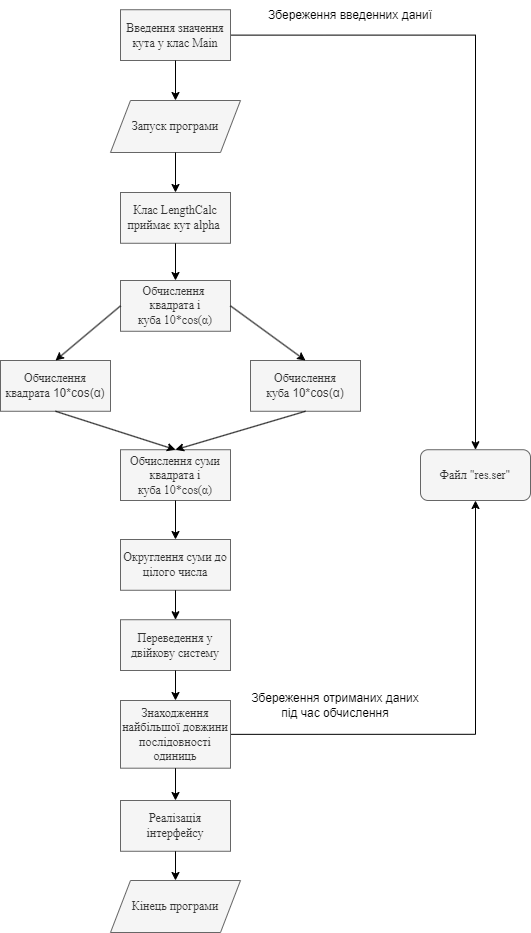

The diagram above was exported from draw.io. Its source (the exported page's mxGraphModel, read from the mxfile embedded in the PNG):
<mxGraphModel dx="1050" dy="619" grid="1" gridSize="10" guides="1" tooltips="1" connect="1" arrows="1" fold="1" page="1" pageScale="1" pageWidth="827" pageHeight="1169" math="0" shadow="0">
  <root>
    <mxCell id="0" />
    <mxCell id="1" parent="0" />
    <mxCell id="43c9aANDtP6ctexrui9t-25" style="edgeStyle=orthogonalEdgeStyle;rounded=0;orthogonalLoop=1;jettySize=auto;html=1;exitX=1;exitY=0.5;exitDx=0;exitDy=0;entryX=0.5;entryY=0;entryDx=0;entryDy=0;" parent="1" source="43c9aANDtP6ctexrui9t-1" target="43c9aANDtP6ctexrui9t-13" edge="1">
      <mxGeometry relative="1" as="geometry" />
    </mxCell>
    <mxCell id="43c9aANDtP6ctexrui9t-1" value="&lt;font face=&quot;Times New Roman&quot; style=&quot;font-size: 12px;&quot;&gt;Введення значення кута у клас Main&lt;/font&gt;" style="rounded=0;whiteSpace=wrap;html=1;fillColor=#f5f5f5;fontColor=#333333;strokeColor=#666666;" parent="1" vertex="1">
      <mxGeometry x="340" y="29.230000000000004" width="110" height="50.77" as="geometry" />
    </mxCell>
    <mxCell id="43c9aANDtP6ctexrui9t-2" value="&lt;font face=&quot;Times New Roman&quot; style=&quot;font-size: 12px;&quot;&gt;Запуск програми&lt;/font&gt;" style="shape=parallelogram;perimeter=parallelogramPerimeter;whiteSpace=wrap;html=1;fixedSize=1;fillColor=#f5f5f5;fontColor=#333333;strokeColor=#666666;" parent="1" vertex="1">
      <mxGeometry x="330" y="120" width="130" height="52" as="geometry" />
    </mxCell>
    <mxCell id="43c9aANDtP6ctexrui9t-3" value="&lt;font face=&quot;Times New Roman&quot; style=&quot;font-size: 12px;&quot;&gt;Обчислення&amp;nbsp; квадрата і куба&amp;nbsp;10*cos(α)&lt;/font&gt;" style="rounded=0;whiteSpace=wrap;html=1;fillColor=#f5f5f5;fontColor=#333333;strokeColor=#666666;" parent="1" vertex="1">
      <mxGeometry x="340" y="300" width="110" height="50.77" as="geometry" />
    </mxCell>
    <mxCell id="43c9aANDtP6ctexrui9t-4" value="&lt;font style=&quot;font-size: 12px;&quot;&gt;&lt;font face=&quot;Times New Roman&quot; style=&quot;font-size: 12px;&quot;&gt;Обчислення квадрата&amp;nbsp;&lt;/font&gt;10*cos(α)&lt;/font&gt;" style="rounded=0;whiteSpace=wrap;html=1;fillColor=#f5f5f5;fontColor=#333333;strokeColor=#666666;" parent="1" vertex="1">
      <mxGeometry x="220" y="380" width="110" height="50.77" as="geometry" />
    </mxCell>
    <mxCell id="43c9aANDtP6ctexrui9t-5" value="&lt;font style=&quot;font-size: 12px;&quot;&gt;&lt;font face=&quot;Times New Roman&quot; style=&quot;font-size: 12px;&quot;&gt;Обчислення куба&amp;nbsp;&lt;/font&gt;10*cos(α)&lt;/font&gt;" style="rounded=0;whiteSpace=wrap;html=1;fillColor=#f5f5f5;fontColor=#333333;strokeColor=#666666;" parent="1" vertex="1">
      <mxGeometry x="470" y="380" width="110" height="50.77" as="geometry" />
    </mxCell>
    <mxCell id="43c9aANDtP6ctexrui9t-7" value="&lt;font face=&quot;Times New Roman&quot; style=&quot;font-size: 12px;&quot;&gt;Обчислення суми квадрата і куба&amp;nbsp;10*cos(α)&lt;/font&gt;" style="rounded=0;whiteSpace=wrap;html=1;fillColor=#f5f5f5;fontColor=#333333;strokeColor=#666666;" parent="1" vertex="1">
      <mxGeometry x="340" y="469.23" width="110" height="50.77" as="geometry" />
    </mxCell>
    <mxCell id="43c9aANDtP6ctexrui9t-8" value="&lt;font face=&quot;Times New Roman&quot; style=&quot;font-size: 12px;&quot;&gt;Округлення суми до цілого числа&lt;/font&gt;" style="rounded=0;whiteSpace=wrap;html=1;fillColor=#f5f5f5;fontColor=#333333;strokeColor=#666666;" parent="1" vertex="1">
      <mxGeometry x="340" y="559" width="110" height="50.77" as="geometry" />
    </mxCell>
    <mxCell id="43c9aANDtP6ctexrui9t-9" value="&lt;font face=&quot;Times New Roman&quot; style=&quot;font-size: 12px;&quot;&gt;Переведення у двійкову систему&lt;/font&gt;" style="rounded=0;whiteSpace=wrap;html=1;fillColor=#f5f5f5;fontColor=#333333;strokeColor=#666666;" parent="1" vertex="1">
      <mxGeometry x="340" y="639.23" width="110" height="50.77" as="geometry" />
    </mxCell>
    <mxCell id="43c9aANDtP6ctexrui9t-27" style="edgeStyle=orthogonalEdgeStyle;rounded=0;orthogonalLoop=1;jettySize=auto;html=1;exitX=1;exitY=0.5;exitDx=0;exitDy=0;entryX=0.5;entryY=1;entryDx=0;entryDy=0;" parent="1" source="43c9aANDtP6ctexrui9t-10" target="43c9aANDtP6ctexrui9t-13" edge="1">
      <mxGeometry relative="1" as="geometry" />
    </mxCell>
    <mxCell id="43c9aANDtP6ctexrui9t-10" value="&lt;font face=&quot;Times New Roman&quot; style=&quot;font-size: 12px;&quot;&gt;Знаходження найбільшої довжини послідовності одиниць&lt;/font&gt;" style="rounded=0;whiteSpace=wrap;html=1;fillColor=#f5f5f5;fontColor=#333333;strokeColor=#666666;" parent="1" vertex="1">
      <mxGeometry x="340" y="720" width="110" height="67.69" as="geometry" />
    </mxCell>
    <mxCell id="43c9aANDtP6ctexrui9t-12" value="&lt;font face=&quot;Times New Roman&quot; style=&quot;font-size: 12px;&quot;&gt;Кінець програми&lt;/font&gt;" style="shape=parallelogram;perimeter=parallelogramPerimeter;whiteSpace=wrap;html=1;fixedSize=1;fillColor=#f5f5f5;fontColor=#333333;strokeColor=#666666;" parent="1" vertex="1">
      <mxGeometry x="330" y="900" width="130" height="52" as="geometry" />
    </mxCell>
    <mxCell id="43c9aANDtP6ctexrui9t-13" value="&lt;font style=&quot;font-size: 12px;&quot; face=&quot;Times New Roman&quot;&gt;Файл &quot;res.ser&quot;&lt;/font&gt;" style="rounded=1;whiteSpace=wrap;html=1;fillColor=#f5f5f5;fontColor=#333333;strokeColor=#666666;" parent="1" vertex="1">
      <mxGeometry x="640" y="469.23" width="110" height="50.77" as="geometry" />
    </mxCell>
    <mxCell id="43c9aANDtP6ctexrui9t-14" value="" style="endArrow=classic;html=1;rounded=0;exitX=0.5;exitY=1;exitDx=0;exitDy=0;entryX=0.5;entryY=0;entryDx=0;entryDy=0;" parent="1" source="43c9aANDtP6ctexrui9t-1" target="43c9aANDtP6ctexrui9t-2" edge="1">
      <mxGeometry width="50" height="50" relative="1" as="geometry">
        <mxPoint x="390" y="140" as="sourcePoint" />
        <mxPoint x="440" y="90" as="targetPoint" />
      </mxGeometry>
    </mxCell>
    <mxCell id="43c9aANDtP6ctexrui9t-15" value="" style="endArrow=classic;html=1;rounded=0;exitX=0.5;exitY=1;exitDx=0;exitDy=0;" parent="1" source="43c9aANDtP6ctexrui9t-2" target="31tYKtPVOmXjQsoNu_cX-1" edge="1">
      <mxGeometry width="50" height="50" relative="1" as="geometry">
        <mxPoint x="390" y="340" as="sourcePoint" />
        <mxPoint x="395" y="230" as="targetPoint" />
      </mxGeometry>
    </mxCell>
    <mxCell id="43c9aANDtP6ctexrui9t-16" value="" style="endArrow=classic;html=1;rounded=0;exitX=0;exitY=0.5;exitDx=0;exitDy=0;entryX=0.5;entryY=0;entryDx=0;entryDy=0;" parent="1" source="43c9aANDtP6ctexrui9t-3" target="43c9aANDtP6ctexrui9t-4" edge="1">
      <mxGeometry width="50" height="50" relative="1" as="geometry">
        <mxPoint x="390" y="560" as="sourcePoint" />
        <mxPoint x="440" y="510" as="targetPoint" />
      </mxGeometry>
    </mxCell>
    <mxCell id="43c9aANDtP6ctexrui9t-17" value="" style="endArrow=classic;html=1;rounded=0;exitX=1;exitY=0.5;exitDx=0;exitDy=0;entryX=0.5;entryY=0;entryDx=0;entryDy=0;" parent="1" source="43c9aANDtP6ctexrui9t-3" target="43c9aANDtP6ctexrui9t-5" edge="1">
      <mxGeometry width="50" height="50" relative="1" as="geometry">
        <mxPoint x="390" y="560" as="sourcePoint" />
        <mxPoint x="440" y="510" as="targetPoint" />
      </mxGeometry>
    </mxCell>
    <mxCell id="43c9aANDtP6ctexrui9t-18" value="" style="endArrow=classic;html=1;rounded=0;exitX=0.5;exitY=1;exitDx=0;exitDy=0;entryX=0.5;entryY=0;entryDx=0;entryDy=0;" parent="1" source="43c9aANDtP6ctexrui9t-4" target="43c9aANDtP6ctexrui9t-7" edge="1">
      <mxGeometry width="50" height="50" relative="1" as="geometry">
        <mxPoint x="390" y="660" as="sourcePoint" />
        <mxPoint x="440" y="610" as="targetPoint" />
      </mxGeometry>
    </mxCell>
    <mxCell id="43c9aANDtP6ctexrui9t-20" value="" style="endArrow=classic;html=1;rounded=0;exitX=0.5;exitY=1;exitDx=0;exitDy=0;entryX=0.5;entryY=0;entryDx=0;entryDy=0;" parent="1" source="43c9aANDtP6ctexrui9t-5" target="43c9aANDtP6ctexrui9t-7" edge="1">
      <mxGeometry width="50" height="50" relative="1" as="geometry">
        <mxPoint x="390" y="660" as="sourcePoint" />
        <mxPoint x="440" y="610" as="targetPoint" />
      </mxGeometry>
    </mxCell>
    <mxCell id="43c9aANDtP6ctexrui9t-21" value="" style="endArrow=classic;html=1;rounded=0;exitX=0.5;exitY=1;exitDx=0;exitDy=0;entryX=0.5;entryY=0;entryDx=0;entryDy=0;" parent="1" source="43c9aANDtP6ctexrui9t-7" target="43c9aANDtP6ctexrui9t-8" edge="1">
      <mxGeometry width="50" height="50" relative="1" as="geometry">
        <mxPoint x="390" y="860" as="sourcePoint" />
        <mxPoint x="440" y="810" as="targetPoint" />
      </mxGeometry>
    </mxCell>
    <mxCell id="43c9aANDtP6ctexrui9t-22" value="" style="endArrow=classic;html=1;rounded=0;exitX=0.5;exitY=1;exitDx=0;exitDy=0;entryX=0.5;entryY=0;entryDx=0;entryDy=0;" parent="1" source="43c9aANDtP6ctexrui9t-8" target="43c9aANDtP6ctexrui9t-9" edge="1">
      <mxGeometry width="50" height="50" relative="1" as="geometry">
        <mxPoint x="390" y="860" as="sourcePoint" />
        <mxPoint x="440" y="810" as="targetPoint" />
      </mxGeometry>
    </mxCell>
    <mxCell id="43c9aANDtP6ctexrui9t-23" value="" style="endArrow=classic;html=1;rounded=0;exitX=0.5;exitY=1;exitDx=0;exitDy=0;entryX=0.5;entryY=0;entryDx=0;entryDy=0;" parent="1" source="43c9aANDtP6ctexrui9t-9" target="43c9aANDtP6ctexrui9t-10" edge="1">
      <mxGeometry width="50" height="50" relative="1" as="geometry">
        <mxPoint x="390" y="960" as="sourcePoint" />
        <mxPoint x="440" y="910" as="targetPoint" />
      </mxGeometry>
    </mxCell>
    <mxCell id="43c9aANDtP6ctexrui9t-24" value="" style="endArrow=classic;html=1;rounded=0;exitX=0.5;exitY=1;exitDx=0;exitDy=0;entryX=0.5;entryY=0;entryDx=0;entryDy=0;" parent="1" source="43c9aANDtP6ctexrui9t-10" target="31tYKtPVOmXjQsoNu_cX-4" edge="1">
      <mxGeometry width="50" height="50" relative="1" as="geometry">
        <mxPoint x="390" y="960" as="sourcePoint" />
        <mxPoint x="440" y="910" as="targetPoint" />
      </mxGeometry>
    </mxCell>
    <mxCell id="43c9aANDtP6ctexrui9t-28" value="Збереження введенних даниї" style="text;html=1;strokeColor=none;fillColor=none;align=center;verticalAlign=middle;whiteSpace=wrap;rounded=0;" parent="1" vertex="1">
      <mxGeometry x="480" y="20" width="180" height="30" as="geometry" />
    </mxCell>
    <mxCell id="43c9aANDtP6ctexrui9t-29" value="Збереження отриманих даних під час обчислення" style="text;html=1;strokeColor=none;fillColor=none;align=center;verticalAlign=middle;whiteSpace=wrap;rounded=0;" parent="1" vertex="1">
      <mxGeometry x="470" y="710" width="170" height="30" as="geometry" />
    </mxCell>
    <mxCell id="31tYKtPVOmXjQsoNu_cX-1" value="&lt;font face=&quot;Times New Roman&quot;&gt;Клас LengthCalc приймає кут alpha&amp;nbsp;&lt;/font&gt;" style="rounded=0;whiteSpace=wrap;html=1;fillColor=#f5f5f5;fontColor=#333333;strokeColor=#666666;" vertex="1" parent="1">
      <mxGeometry x="340" y="212" width="110" height="50.77" as="geometry" />
    </mxCell>
    <mxCell id="31tYKtPVOmXjQsoNu_cX-3" value="" style="endArrow=classic;html=1;rounded=0;exitX=0.5;exitY=1;exitDx=0;exitDy=0;entryX=0.5;entryY=0;entryDx=0;entryDy=0;" edge="1" parent="1" source="31tYKtPVOmXjQsoNu_cX-1" target="43c9aANDtP6ctexrui9t-3">
      <mxGeometry width="50" height="50" relative="1" as="geometry">
        <mxPoint x="390" y="350" as="sourcePoint" />
        <mxPoint x="440" y="300" as="targetPoint" />
      </mxGeometry>
    </mxCell>
    <mxCell id="31tYKtPVOmXjQsoNu_cX-4" value="&lt;font face=&quot;Times New Roman&quot; style=&quot;font-size: 12px;&quot;&gt;Реалізація інтерфейсу&lt;/font&gt;" style="rounded=0;whiteSpace=wrap;html=1;fillColor=#f5f5f5;fontColor=#333333;strokeColor=#666666;" vertex="1" parent="1">
      <mxGeometry x="340" y="820" width="110" height="50.77" as="geometry" />
    </mxCell>
    <mxCell id="31tYKtPVOmXjQsoNu_cX-5" value="" style="endArrow=classic;html=1;rounded=0;exitX=0.5;exitY=1;exitDx=0;exitDy=0;entryX=0.5;entryY=0;entryDx=0;entryDy=0;" edge="1" parent="1" source="31tYKtPVOmXjQsoNu_cX-4" target="43c9aANDtP6ctexrui9t-12">
      <mxGeometry width="50" height="50" relative="1" as="geometry">
        <mxPoint x="390" y="850" as="sourcePoint" />
        <mxPoint x="440" y="800" as="targetPoint" />
      </mxGeometry>
    </mxCell>
  </root>
</mxGraphModel>